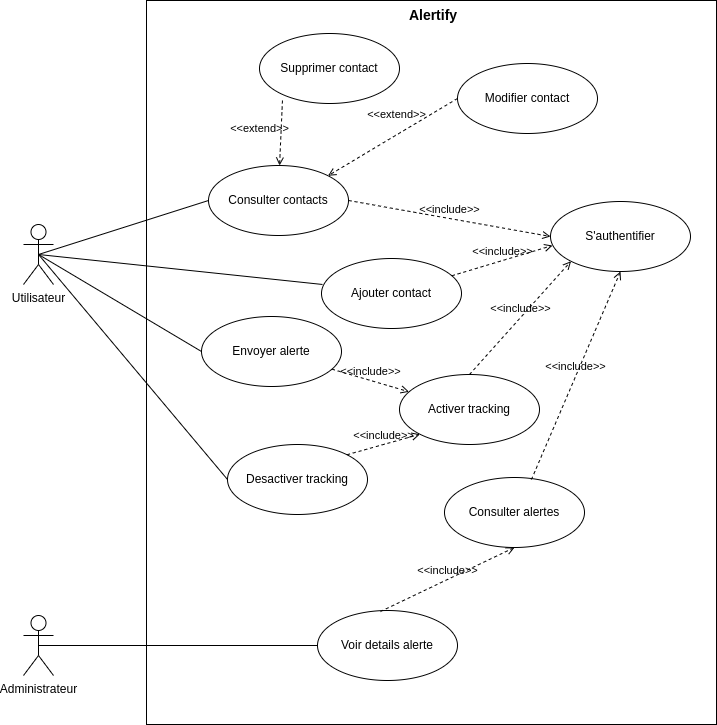

The diagram above was exported from draw.io. Its source (the exported page's mxGraphModel, read from the mxfile embedded in the PNG):
<mxGraphModel dx="1434" dy="803" grid="0" gridSize="10" guides="1" tooltips="1" connect="1" arrows="1" fold="1" page="1" pageScale="1" pageWidth="827" pageHeight="1169" math="0" shadow="0">
  <root>
    <mxCell id="0" />
    <mxCell id="1" parent="0" />
    <mxCell id="q1wUKiZolwtHzYL5YTRY-16" value="" style="rounded=0;whiteSpace=wrap;html=1;" parent="1" vertex="1">
      <mxGeometry x="163" y="20" width="570" height="724" as="geometry" />
    </mxCell>
    <mxCell id="q1wUKiZolwtHzYL5YTRY-2" value="S'authentifier" style="ellipse;whiteSpace=wrap;html=1;" parent="1" vertex="1">
      <mxGeometry x="567" y="221" width="140" height="70" as="geometry" />
    </mxCell>
    <mxCell id="q1wUKiZolwtHzYL5YTRY-4" value="Desactiver tracking" style="ellipse;whiteSpace=wrap;html=1;" parent="1" vertex="1">
      <mxGeometry x="244" y="464" width="140" height="70" as="geometry" />
    </mxCell>
    <mxCell id="q1wUKiZolwtHzYL5YTRY-5" value="Activer tracking" style="ellipse;whiteSpace=wrap;html=1;" parent="1" vertex="1">
      <mxGeometry x="416" y="394" width="140" height="70" as="geometry" />
    </mxCell>
    <mxCell id="q1wUKiZolwtHzYL5YTRY-6" value="Voir details alerte" style="ellipse;whiteSpace=wrap;html=1;" parent="1" vertex="1">
      <mxGeometry x="334" y="630" width="140" height="70" as="geometry" />
    </mxCell>
    <mxCell id="q1wUKiZolwtHzYL5YTRY-7" value="Consulter alertes" style="ellipse;whiteSpace=wrap;html=1;" parent="1" vertex="1">
      <mxGeometry x="461" y="497" width="140" height="70" as="geometry" />
    </mxCell>
    <mxCell id="q1wUKiZolwtHzYL5YTRY-8" value="Envoyer alerte" style="ellipse;whiteSpace=wrap;html=1;" parent="1" vertex="1">
      <mxGeometry x="218" y="336" width="140" height="70" as="geometry" />
    </mxCell>
    <mxCell id="q1wUKiZolwtHzYL5YTRY-9" value="Supprimer contact" style="ellipse;whiteSpace=wrap;html=1;" parent="1" vertex="1">
      <mxGeometry x="276" y="53" width="140" height="70" as="geometry" />
    </mxCell>
    <mxCell id="q1wUKiZolwtHzYL5YTRY-10" value="Modifier contact" style="ellipse;whiteSpace=wrap;html=1;" parent="1" vertex="1">
      <mxGeometry x="474" y="83" width="140" height="70" as="geometry" />
    </mxCell>
    <mxCell id="q1wUKiZolwtHzYL5YTRY-11" value="Consulter contacts" style="ellipse;whiteSpace=wrap;html=1;" parent="1" vertex="1">
      <mxGeometry x="225" y="185" width="140" height="70" as="geometry" />
    </mxCell>
    <mxCell id="q1wUKiZolwtHzYL5YTRY-12" value="Ajouter contact" style="ellipse;whiteSpace=wrap;html=1;" parent="1" vertex="1">
      <mxGeometry x="338" y="278" width="140" height="70" as="geometry" />
    </mxCell>
    <mxCell id="q1wUKiZolwtHzYL5YTRY-13" value="Utilisateur" style="shape=umlActor;verticalLabelPosition=bottom;verticalAlign=top;html=1;" parent="1" vertex="1">
      <mxGeometry x="40" y="244" width="30" height="60" as="geometry" />
    </mxCell>
    <mxCell id="q1wUKiZolwtHzYL5YTRY-15" value="&amp;lt;&amp;lt;include&amp;gt;&amp;gt;" style="html=1;verticalAlign=bottom;labelBackgroundColor=none;endArrow=open;endFill=0;dashed=1;rounded=0;exitX=1;exitY=0.5;exitDx=0;exitDy=0;entryX=0;entryY=0.5;entryDx=0;entryDy=0;" parent="1" source="q1wUKiZolwtHzYL5YTRY-11" target="q1wUKiZolwtHzYL5YTRY-2" edge="1">
      <mxGeometry width="160" relative="1" as="geometry">
        <mxPoint x="403" y="226" as="sourcePoint" />
        <mxPoint x="563" y="226" as="targetPoint" />
        <mxPoint as="offset" />
      </mxGeometry>
    </mxCell>
    <mxCell id="q1wUKiZolwtHzYL5YTRY-17" value="&amp;lt;&amp;lt;include&amp;gt;&amp;gt;" style="html=1;verticalAlign=bottom;labelBackgroundColor=none;endArrow=open;endFill=0;dashed=1;rounded=0;entryX=0.014;entryY=0.629;entryDx=0;entryDy=0;entryPerimeter=0;" parent="1" source="q1wUKiZolwtHzYL5YTRY-12" target="q1wUKiZolwtHzYL5YTRY-2" edge="1">
      <mxGeometry width="160" relative="1" as="geometry">
        <mxPoint x="422" y="277" as="sourcePoint" />
        <mxPoint x="582" y="277" as="targetPoint" />
        <mxPoint as="offset" />
      </mxGeometry>
    </mxCell>
    <mxCell id="q1wUKiZolwtHzYL5YTRY-18" value="&amp;lt;&amp;lt;include&amp;gt;&amp;gt;" style="html=1;verticalAlign=bottom;labelBackgroundColor=none;endArrow=open;endFill=0;dashed=1;rounded=0;exitX=0.5;exitY=0;exitDx=0;exitDy=0;entryX=0;entryY=1;entryDx=0;entryDy=0;" parent="1" source="q1wUKiZolwtHzYL5YTRY-5" target="q1wUKiZolwtHzYL5YTRY-2" edge="1">
      <mxGeometry width="160" relative="1" as="geometry">
        <mxPoint x="445" y="345.5" as="sourcePoint" />
        <mxPoint x="605" y="345.5" as="targetPoint" />
        <mxPoint as="offset" />
      </mxGeometry>
    </mxCell>
    <mxCell id="q1wUKiZolwtHzYL5YTRY-19" value="&amp;lt;&amp;lt;extend&amp;gt;&amp;gt;" style="html=1;verticalAlign=bottom;labelBackgroundColor=none;endArrow=open;endFill=0;dashed=1;rounded=0;exitX=0.164;exitY=0.957;exitDx=0;exitDy=0;exitPerimeter=0;" parent="1" source="q1wUKiZolwtHzYL5YTRY-9" target="q1wUKiZolwtHzYL5YTRY-11" edge="1">
      <mxGeometry x="0.1678" y="-21" width="160" relative="1" as="geometry">
        <mxPoint x="567" y="379" as="sourcePoint" />
        <mxPoint x="727" y="379" as="targetPoint" />
        <mxPoint as="offset" />
      </mxGeometry>
    </mxCell>
    <mxCell id="q1wUKiZolwtHzYL5YTRY-20" value="&amp;lt;&amp;lt;include&amp;gt;&amp;gt;" style="html=1;verticalAlign=bottom;labelBackgroundColor=none;endArrow=open;endFill=0;dashed=1;rounded=0;exitX=1;exitY=0;exitDx=0;exitDy=0;entryX=0;entryY=1;entryDx=0;entryDy=0;" parent="1" source="q1wUKiZolwtHzYL5YTRY-4" target="q1wUKiZolwtHzYL5YTRY-5" edge="1">
      <mxGeometry width="160" relative="1" as="geometry">
        <mxPoint x="577" y="389" as="sourcePoint" />
        <mxPoint x="737" y="389" as="targetPoint" />
        <mxPoint as="offset" />
      </mxGeometry>
    </mxCell>
    <mxCell id="q1wUKiZolwtHzYL5YTRY-23" value="&amp;lt;&amp;lt;extend&amp;gt;&amp;gt;" style="html=1;verticalAlign=bottom;labelBackgroundColor=none;endArrow=open;endFill=0;dashed=1;rounded=0;exitX=0;exitY=0.5;exitDx=0;exitDy=0;entryX=1;entryY=0;entryDx=0;entryDy=0;" parent="1" source="q1wUKiZolwtHzYL5YTRY-10" target="q1wUKiZolwtHzYL5YTRY-11" edge="1">
      <mxGeometry x="-0.1353" y="-10" width="160" relative="1" as="geometry">
        <mxPoint x="587" y="399" as="sourcePoint" />
        <mxPoint x="747" y="399" as="targetPoint" />
        <mxPoint as="offset" />
      </mxGeometry>
    </mxCell>
    <mxCell id="q1wUKiZolwtHzYL5YTRY-25" value="&amp;lt;&amp;lt;include&amp;gt;&amp;gt;" style="html=1;verticalAlign=bottom;labelBackgroundColor=none;endArrow=open;endFill=0;dashed=1;rounded=0;exitX=0.621;exitY=0.029;exitDx=0;exitDy=0;entryX=0.5;entryY=1;entryDx=0;entryDy=0;exitPerimeter=0;" parent="1" source="q1wUKiZolwtHzYL5YTRY-7" target="q1wUKiZolwtHzYL5YTRY-2" edge="1">
      <mxGeometry width="160" relative="1" as="geometry">
        <mxPoint x="597" y="409" as="sourcePoint" />
        <mxPoint x="757" y="409" as="targetPoint" />
        <mxPoint as="offset" />
      </mxGeometry>
    </mxCell>
    <mxCell id="q1wUKiZolwtHzYL5YTRY-26" value="&amp;lt;&amp;lt;include&amp;gt;&amp;gt;" style="html=1;verticalAlign=bottom;labelBackgroundColor=none;endArrow=open;endFill=0;dashed=1;rounded=0;exitX=0.45;exitY=0.014;exitDx=0;exitDy=0;exitPerimeter=0;entryX=0.5;entryY=1;entryDx=0;entryDy=0;" parent="1" source="q1wUKiZolwtHzYL5YTRY-6" target="q1wUKiZolwtHzYL5YTRY-7" edge="1">
      <mxGeometry width="160" relative="1" as="geometry">
        <mxPoint x="607" y="419" as="sourcePoint" />
        <mxPoint x="767" y="419" as="targetPoint" />
        <mxPoint as="offset" />
      </mxGeometry>
    </mxCell>
    <mxCell id="q1wUKiZolwtHzYL5YTRY-27" value="&amp;lt;&amp;lt;include&amp;gt;&amp;gt;" style="html=1;verticalAlign=bottom;labelBackgroundColor=none;endArrow=open;endFill=0;dashed=1;rounded=0;" parent="1" source="q1wUKiZolwtHzYL5YTRY-8" target="q1wUKiZolwtHzYL5YTRY-5" edge="1">
      <mxGeometry width="160" relative="1" as="geometry">
        <mxPoint x="617" y="429" as="sourcePoint" />
        <mxPoint x="777" y="429" as="targetPoint" />
        <mxPoint as="offset" />
      </mxGeometry>
    </mxCell>
    <mxCell id="q1wUKiZolwtHzYL5YTRY-30" value="" style="endArrow=none;html=1;rounded=0;exitX=0.5;exitY=0.5;exitDx=0;exitDy=0;exitPerimeter=0;entryX=0;entryY=0.5;entryDx=0;entryDy=0;" parent="1" source="q1wUKiZolwtHzYL5YTRY-13" target="q1wUKiZolwtHzYL5YTRY-11" edge="1">
      <mxGeometry width="50" height="50" relative="1" as="geometry">
        <mxPoint x="-166" y="507" as="sourcePoint" />
        <mxPoint x="-116" y="457" as="targetPoint" />
      </mxGeometry>
    </mxCell>
    <mxCell id="q1wUKiZolwtHzYL5YTRY-31" value="" style="endArrow=none;html=1;rounded=0;entryX=0.007;entryY=0.371;entryDx=0;entryDy=0;entryPerimeter=0;exitX=0.5;exitY=0.5;exitDx=0;exitDy=0;exitPerimeter=0;" parent="1" source="q1wUKiZolwtHzYL5YTRY-13" target="q1wUKiZolwtHzYL5YTRY-12" edge="1">
      <mxGeometry width="50" height="50" relative="1" as="geometry">
        <mxPoint x="-156" y="517" as="sourcePoint" />
        <mxPoint x="-106" y="467" as="targetPoint" />
      </mxGeometry>
    </mxCell>
    <mxCell id="q1wUKiZolwtHzYL5YTRY-32" value="" style="endArrow=none;html=1;rounded=0;exitX=0.5;exitY=0.5;exitDx=0;exitDy=0;exitPerimeter=0;entryX=0;entryY=0.5;entryDx=0;entryDy=0;" parent="1" source="q1wUKiZolwtHzYL5YTRY-13" target="q1wUKiZolwtHzYL5YTRY-8" edge="1">
      <mxGeometry width="50" height="50" relative="1" as="geometry">
        <mxPoint x="-146" y="527" as="sourcePoint" />
        <mxPoint x="-96" y="477" as="targetPoint" />
      </mxGeometry>
    </mxCell>
    <mxCell id="q1wUKiZolwtHzYL5YTRY-33" value="" style="endArrow=none;html=1;rounded=0;exitX=0.5;exitY=0.5;exitDx=0;exitDy=0;exitPerimeter=0;entryX=0;entryY=0.5;entryDx=0;entryDy=0;" parent="1" source="q1wUKiZolwtHzYL5YTRY-13" target="q1wUKiZolwtHzYL5YTRY-4" edge="1">
      <mxGeometry width="50" height="50" relative="1" as="geometry">
        <mxPoint x="-136" y="537" as="sourcePoint" />
        <mxPoint x="-86" y="487" as="targetPoint" />
      </mxGeometry>
    </mxCell>
    <mxCell id="q1wUKiZolwtHzYL5YTRY-36" value="" style="endArrow=none;html=1;rounded=0;entryX=0;entryY=0.5;entryDx=0;entryDy=0;exitX=0.5;exitY=0.5;exitDx=0;exitDy=0;exitPerimeter=0;" parent="1" source="q1wUKiZolwtHzYL5YTRY-37" target="q1wUKiZolwtHzYL5YTRY-6" edge="1">
      <mxGeometry width="50" height="50" relative="1" as="geometry">
        <mxPoint x="-106" y="567" as="sourcePoint" />
        <mxPoint x="-56" y="517" as="targetPoint" />
      </mxGeometry>
    </mxCell>
    <mxCell id="q1wUKiZolwtHzYL5YTRY-37" value="Administrateur" style="shape=umlActor;verticalLabelPosition=bottom;verticalAlign=top;html=1;outlineConnect=0;" parent="1" vertex="1">
      <mxGeometry x="40" y="635" width="30" height="60" as="geometry" />
    </mxCell>
    <mxCell id="ryyg08DSPeV7m-OZZq9d-1" value="Alertify" style="text;html=1;strokeColor=none;fillColor=none;align=center;verticalAlign=middle;whiteSpace=wrap;rounded=0;fontStyle=1;fontSize=14;" vertex="1" parent="1">
      <mxGeometry x="420" y="20" width="60" height="30" as="geometry" />
    </mxCell>
  </root>
</mxGraphModel>